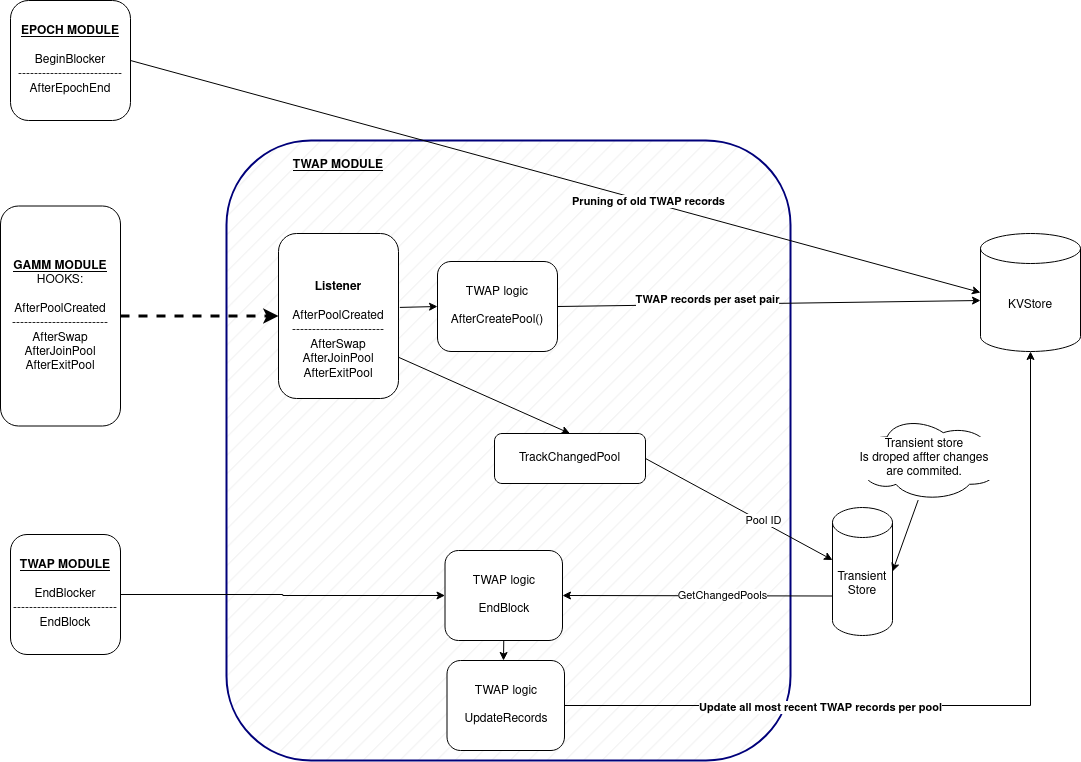

The diagram above was exported from draw.io. Its source (the exported page's mxGraphModel, read from the mxfile embedded in the PNG):
<mxGraphModel dx="1422" dy="791" grid="1" gridSize="10" guides="1" tooltips="1" connect="1" arrows="1" fold="1" page="1" pageScale="1" pageWidth="1100" pageHeight="850" math="0" shadow="0">
  <root>
    <mxCell id="0" />
    <mxCell id="1" parent="0" />
    <mxCell id="_1e1MldPwH1i5yBJYSkO-55" value="" style="rounded=1;whiteSpace=wrap;html=1;shadow=0;glass=0;labelBackgroundColor=#FFFFFF;sketch=0;fillStyle=hatch;fillColor=#f5f5f5;fontColor=#333333;strokeColor=#00007A;strokeWidth=2;" parent="1" vertex="1">
      <mxGeometry x="236" y="150" width="564" height="620" as="geometry" />
    </mxCell>
    <mxCell id="_1e1MldPwH1i5yBJYSkO-1" value="&lt;br&gt;&lt;br&gt;&lt;b&gt;Listener&lt;/b&gt;&lt;br&gt;&lt;br&gt;&lt;div&gt;AfterPoolCreated&lt;/div&gt;&lt;div&gt;-----------------------&lt;br&gt;&lt;/div&gt;AfterSwap&lt;div&gt;AfterJoinPool&lt;/div&gt;&lt;div&gt;AfterExitPool&lt;br&gt;&lt;/div&gt;" style="rounded=1;whiteSpace=wrap;html=1;" parent="1" vertex="1">
      <mxGeometry x="288" y="243" width="120" height="165" as="geometry" />
    </mxCell>
    <mxCell id="_1e1MldPwH1i5yBJYSkO-2" value="KVStore" style="shape=cylinder3;whiteSpace=wrap;html=1;boundedLbl=1;backgroundOutline=1;size=15;" parent="1" vertex="1">
      <mxGeometry x="990" y="243" width="100" height="118" as="geometry" />
    </mxCell>
    <mxCell id="_1e1MldPwH1i5yBJYSkO-3" value="&lt;div&gt;TWAP logic&lt;/div&gt;&lt;div&gt;&lt;br&gt;&lt;/div&gt;&lt;div&gt;AfterCreatePool()&lt;br&gt;&lt;/div&gt;" style="rounded=1;whiteSpace=wrap;html=1;" parent="1" vertex="1">
      <mxGeometry x="447" y="271" width="120" height="90" as="geometry" />
    </mxCell>
    <mxCell id="_1e1MldPwH1i5yBJYSkO-5" value="" style="endArrow=classic;html=1;rounded=0;exitX=1;exitY=0.5;exitDx=0;exitDy=0;" parent="1" source="_1e1MldPwH1i5yBJYSkO-3" edge="1">
      <mxGeometry width="50" height="50" relative="1" as="geometry">
        <mxPoint x="491" y="398" as="sourcePoint" />
        <mxPoint x="990" y="310" as="targetPoint" />
      </mxGeometry>
    </mxCell>
    <mxCell id="_1e1MldPwH1i5yBJYSkO-35" value="&lt;div&gt;TWAP records per aset pair&lt;br&gt;&lt;/div&gt;" style="edgeLabel;html=1;align=center;verticalAlign=middle;resizable=0;points=[];fontStyle=1" parent="_1e1MldPwH1i5yBJYSkO-5" vertex="1" connectable="0">
      <mxGeometry x="-0.291" y="5" relative="1" as="geometry">
        <mxPoint as="offset" />
      </mxGeometry>
    </mxCell>
    <mxCell id="_1e1MldPwH1i5yBJYSkO-9" value="Transient&lt;br&gt;Store" style="shape=cylinder3;whiteSpace=wrap;html=1;boundedLbl=1;backgroundOutline=1;size=15;" parent="1" vertex="1">
      <mxGeometry x="842" y="517" width="60" height="128" as="geometry" />
    </mxCell>
    <mxCell id="_1e1MldPwH1i5yBJYSkO-11" value="" style="endArrow=classic;html=1;rounded=0;exitX=1;exitY=0.5;exitDx=0;exitDy=0;entryX=0;entryY=0.5;entryDx=0;entryDy=0;entryPerimeter=0;" parent="1" source="_1e1MldPwH1i5yBJYSkO-14" target="_1e1MldPwH1i5yBJYSkO-2" edge="1">
      <mxGeometry width="50" height="50" relative="1" as="geometry">
        <mxPoint x="200" y="160" as="sourcePoint" />
        <mxPoint x="660" y="320" as="targetPoint" />
      </mxGeometry>
    </mxCell>
    <mxCell id="_1e1MldPwH1i5yBJYSkO-34" value="Pruning of old TWAP records" style="edgeLabel;html=1;align=center;verticalAlign=middle;resizable=0;points=[];fontStyle=1" parent="_1e1MldPwH1i5yBJYSkO-11" vertex="1" connectable="0">
      <mxGeometry x="0.2181" relative="1" as="geometry">
        <mxPoint x="-1" y="-1" as="offset" />
      </mxGeometry>
    </mxCell>
    <mxCell id="_1e1MldPwH1i5yBJYSkO-14" value="&lt;u&gt;&lt;b&gt;EPOCH MODULE&lt;/b&gt;&lt;/u&gt;&lt;br&gt;&lt;br&gt;&lt;div&gt;BeginBlocker&lt;/div&gt;&lt;div&gt;--------------------------&lt;br&gt;&lt;/div&gt;&lt;div&gt;AfterEpochEnd&lt;br&gt;&lt;/div&gt;" style="rounded=1;whiteSpace=wrap;html=1;" parent="1" vertex="1">
      <mxGeometry x="20" y="10" width="120" height="120" as="geometry" />
    </mxCell>
    <mxCell id="_1e1MldPwH1i5yBJYSkO-15" value="&lt;u&gt;&lt;b&gt;GAMM MODULE&lt;br&gt;&lt;/b&gt;&lt;/u&gt;HOOKS:&lt;br&gt;&lt;br&gt;&lt;div&gt;AfterPoolCreated&lt;/div&gt;&lt;div&gt;------------------------&lt;br&gt;&lt;/div&gt;AfterSwap&lt;div&gt;AfterJoinPool&lt;/div&gt;&lt;div&gt;AfterExitPool&lt;br&gt;&lt;/div&gt;" style="rounded=1;whiteSpace=wrap;html=1;" parent="1" vertex="1">
      <mxGeometry x="10" y="215.5" width="120" height="220" as="geometry" />
    </mxCell>
    <mxCell id="_1e1MldPwH1i5yBJYSkO-32" style="rounded=0;orthogonalLoop=1;jettySize=auto;html=1;exitX=1;exitY=0.5;exitDx=0;exitDy=0;entryX=0;entryY=0;entryDx=0;entryDy=52.5;entryPerimeter=0;strokeWidth=1;" parent="1" source="_1e1MldPwH1i5yBJYSkO-17" target="_1e1MldPwH1i5yBJYSkO-9" edge="1">
      <mxGeometry relative="1" as="geometry" />
    </mxCell>
    <mxCell id="_1e1MldPwH1i5yBJYSkO-33" value="Pool ID" style="edgeLabel;html=1;align=center;verticalAlign=middle;resizable=0;points=[];" parent="_1e1MldPwH1i5yBJYSkO-32" connectable="0" vertex="1">
      <mxGeometry x="0.2414" y="2" relative="1" as="geometry">
        <mxPoint x="1" as="offset" />
      </mxGeometry>
    </mxCell>
    <mxCell id="_1e1MldPwH1i5yBJYSkO-17" value="TrackChangedPool" style="rounded=1;whiteSpace=wrap;html=1;" parent="1" vertex="1">
      <mxGeometry x="504" y="443" width="151" height="50" as="geometry" />
    </mxCell>
    <mxCell id="_1e1MldPwH1i5yBJYSkO-25" value="" style="endArrow=classic;html=1;rounded=0;entryX=0;entryY=0.5;entryDx=0;entryDy=0;dashed=1;strokeWidth=3;exitX=1;exitY=0.5;exitDx=0;exitDy=0;" parent="1" source="_1e1MldPwH1i5yBJYSkO-15" target="_1e1MldPwH1i5yBJYSkO-1" edge="1">
      <mxGeometry width="50" height="50" relative="1" as="geometry">
        <mxPoint x="150" y="560" as="sourcePoint" />
        <mxPoint x="200" y="510" as="targetPoint" />
      </mxGeometry>
    </mxCell>
    <mxCell id="_1e1MldPwH1i5yBJYSkO-29" value="" style="endArrow=classic;html=1;rounded=0;strokeWidth=1;exitX=1.011;exitY=0.448;exitDx=0;exitDy=0;exitPerimeter=0;entryX=0;entryY=0.5;entryDx=0;entryDy=0;" parent="1" source="_1e1MldPwH1i5yBJYSkO-1" target="_1e1MldPwH1i5yBJYSkO-3" edge="1">
      <mxGeometry width="50" height="50" relative="1" as="geometry">
        <mxPoint x="442" y="343" as="sourcePoint" />
        <mxPoint x="492" y="293" as="targetPoint" />
      </mxGeometry>
    </mxCell>
    <mxCell id="_1e1MldPwH1i5yBJYSkO-30" value="" style="endArrow=classic;html=1;rounded=0;strokeWidth=1;exitX=1;exitY=0.75;exitDx=0;exitDy=0;entryX=0.5;entryY=0;entryDx=0;entryDy=0;" parent="1" source="_1e1MldPwH1i5yBJYSkO-1" target="_1e1MldPwH1i5yBJYSkO-17" edge="1">
      <mxGeometry width="50" height="50" relative="1" as="geometry">
        <mxPoint x="442" y="343" as="sourcePoint" />
        <mxPoint x="492" y="293" as="targetPoint" />
      </mxGeometry>
    </mxCell>
    <mxCell id="_1e1MldPwH1i5yBJYSkO-38" value="&lt;u&gt;&lt;b&gt;TWAP MODULE&lt;br&gt;&lt;/b&gt;&lt;/u&gt;" style="text;html=1;strokeColor=none;fillColor=none;align=center;verticalAlign=middle;whiteSpace=wrap;rounded=0;fillStyle=hatch;" parent="1" vertex="1">
      <mxGeometry x="293" y="160" width="110" height="30" as="geometry" />
    </mxCell>
    <mxCell id="_1e1MldPwH1i5yBJYSkO-46" style="edgeStyle=orthogonalEdgeStyle;rounded=0;orthogonalLoop=1;jettySize=auto;html=1;entryX=0;entryY=0.5;entryDx=0;entryDy=0;strokeWidth=1;" parent="1" source="_1e1MldPwH1i5yBJYSkO-41" target="_1e1MldPwH1i5yBJYSkO-45" edge="1">
      <mxGeometry relative="1" as="geometry" />
    </mxCell>
    <mxCell id="_1e1MldPwH1i5yBJYSkO-41" value="&lt;u&gt;&lt;b&gt;TWAP MODULE&lt;/b&gt;&lt;/u&gt;&lt;br&gt;&lt;br&gt;&lt;div&gt;EndBlocker&lt;/div&gt;&lt;div&gt;--------------------------&lt;br&gt;&lt;/div&gt;&lt;div&gt;EndBlock&lt;br&gt;&lt;/div&gt;" style="rounded=1;whiteSpace=wrap;html=1;" parent="1" vertex="1">
      <mxGeometry x="20" y="544" width="110" height="120" as="geometry" />
    </mxCell>
    <mxCell id="_1e1MldPwH1i5yBJYSkO-45" value="&lt;div&gt;TWAP logic&lt;/div&gt;&lt;div&gt;&lt;br&gt;&lt;/div&gt;&lt;div&gt;EndBlock&lt;br&gt;&lt;/div&gt;" style="rounded=1;whiteSpace=wrap;html=1;" parent="1" vertex="1">
      <mxGeometry x="454.5" y="560" width="117.5" height="90" as="geometry" />
    </mxCell>
    <mxCell id="_1e1MldPwH1i5yBJYSkO-48" value="" style="endArrow=classic;html=1;rounded=0;strokeWidth=1;entryX=1;entryY=0.5;entryDx=0;entryDy=0;exitX=0;exitY=0;exitDx=0;exitDy=88.5;exitPerimeter=0;" parent="1" source="_1e1MldPwH1i5yBJYSkO-9" target="_1e1MldPwH1i5yBJYSkO-45" edge="1">
      <mxGeometry width="50" height="50" relative="1" as="geometry">
        <mxPoint x="690" y="490" as="sourcePoint" />
        <mxPoint x="740" y="440" as="targetPoint" />
        <Array as="points" />
      </mxGeometry>
    </mxCell>
    <mxCell id="_1e1MldPwH1i5yBJYSkO-49" value="GetChangedPools" style="edgeLabel;html=1;align=center;verticalAlign=middle;resizable=0;points=[];" parent="_1e1MldPwH1i5yBJYSkO-48" vertex="1" connectable="0">
      <mxGeometry x="-0.1779" y="-1" relative="1" as="geometry">
        <mxPoint as="offset" />
      </mxGeometry>
    </mxCell>
    <mxCell id="_1e1MldPwH1i5yBJYSkO-50" value="Transient store &lt;br&gt;Is droped affter changes are commited." style="ellipse;shape=cloud;whiteSpace=wrap;html=1;labelBackgroundColor=#FFFFFF;fillStyle=hatch;gradientColor=none;" parent="1" vertex="1">
      <mxGeometry x="859" y="425" width="150" height="86" as="geometry" />
    </mxCell>
    <mxCell id="_1e1MldPwH1i5yBJYSkO-52" value="" style="endArrow=classic;html=1;rounded=0;strokeWidth=1;entryX=1;entryY=0.5;entryDx=0;entryDy=0;entryPerimeter=0;exitX=0.458;exitY=0.983;exitDx=0;exitDy=0;exitPerimeter=0;" parent="1" source="_1e1MldPwH1i5yBJYSkO-50" target="_1e1MldPwH1i5yBJYSkO-9" edge="1">
      <mxGeometry width="50" height="50" relative="1" as="geometry">
        <mxPoint x="690" y="490" as="sourcePoint" />
        <mxPoint x="740" y="440" as="targetPoint" />
      </mxGeometry>
    </mxCell>
    <mxCell id="_1e1MldPwH1i5yBJYSkO-54" style="edgeStyle=orthogonalEdgeStyle;rounded=0;orthogonalLoop=1;jettySize=auto;html=1;exitX=1;exitY=0.5;exitDx=0;exitDy=0;strokeWidth=1;" parent="1" source="_1e1MldPwH1i5yBJYSkO-53" target="_1e1MldPwH1i5yBJYSkO-2" edge="1">
      <mxGeometry relative="1" as="geometry" />
    </mxCell>
    <mxCell id="zpnMKtlIYgRvkTlskIGK-1" value="Update all most recent TWAP records per pool" style="edgeLabel;html=1;align=center;verticalAlign=middle;resizable=0;points=[];fontStyle=1" vertex="1" connectable="0" parent="_1e1MldPwH1i5yBJYSkO-54">
      <mxGeometry x="-0.378" y="-1" relative="1" as="geometry">
        <mxPoint as="offset" />
      </mxGeometry>
    </mxCell>
    <mxCell id="_1e1MldPwH1i5yBJYSkO-53" value="&lt;div&gt;TWAP logic&lt;/div&gt;&lt;div&gt;&lt;br&gt;&lt;/div&gt;&lt;div&gt;UpdateRecords&lt;br&gt;&lt;/div&gt;" style="rounded=1;whiteSpace=wrap;html=1;" parent="1" vertex="1">
      <mxGeometry x="456.5" y="670" width="117.5" height="90" as="geometry" />
    </mxCell>
    <mxCell id="B8y5JlSdAuDRzM8Cwn6t-1" value="" style="endArrow=classic;html=1;rounded=0;exitX=0.5;exitY=1;exitDx=0;exitDy=0;" parent="1" source="_1e1MldPwH1i5yBJYSkO-45" edge="1">
      <mxGeometry width="50" height="50" relative="1" as="geometry">
        <mxPoint x="600" y="660" as="sourcePoint" />
        <mxPoint x="513" y="670" as="targetPoint" />
      </mxGeometry>
    </mxCell>
  </root>
</mxGraphModel>